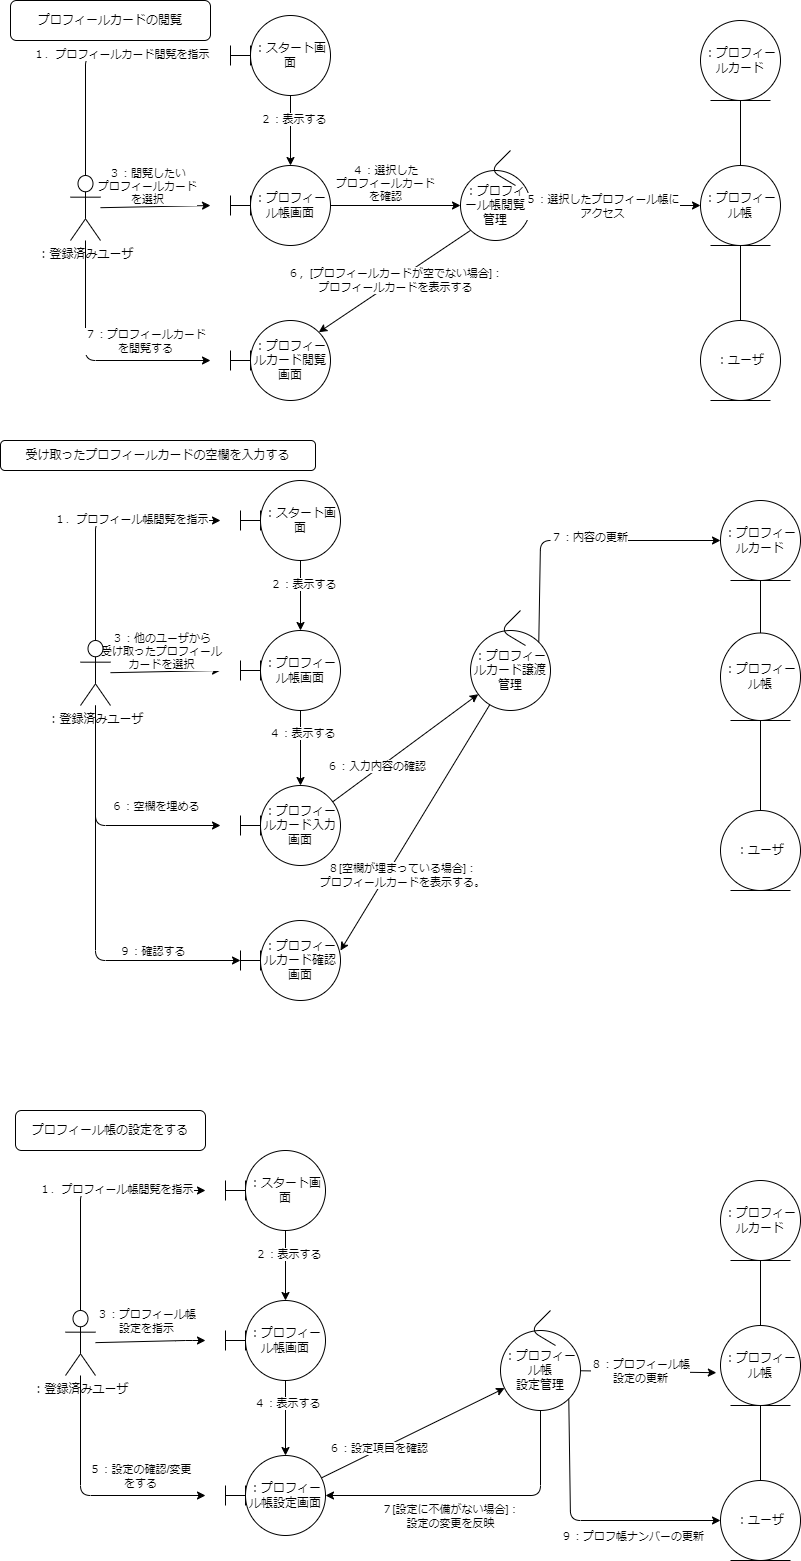

The diagram above was exported from draw.io. Its source (the exported page's mxGraphModel, read from the mxfile embedded in the PNG):
<mxGraphModel dx="979" dy="668" grid="1" gridSize="10" guides="1" tooltips="1" connect="1" arrows="1" fold="1" page="1" pageScale="1" pageWidth="850" pageHeight="1100" math="0" shadow="0">
  <root>
    <mxCell id="0" />
    <mxCell id="1" parent="0" />
    <mxCell id="16" style="edgeStyle=none;html=1;" parent="1" source="2" edge="1">
      <mxGeometry relative="1" as="geometry">
        <mxPoint x="220" y="65" as="targetPoint" />
        <Array as="points">
          <mxPoint x="95" y="65" />
        </Array>
      </mxGeometry>
    </mxCell>
    <mxCell id="19" value="１．プロフィールカード閲覧を指示" style="edgeLabel;html=1;align=center;verticalAlign=middle;resizable=0;points=[];" parent="16" vertex="1" connectable="0">
      <mxGeometry x="0.2571" y="2" relative="1" as="geometry">
        <mxPoint x="1" as="offset" />
      </mxGeometry>
    </mxCell>
    <mxCell id="17" style="edgeStyle=none;html=1;" parent="1" source="2" edge="1">
      <mxGeometry relative="1" as="geometry">
        <mxPoint x="220" y="215" as="targetPoint" />
      </mxGeometry>
    </mxCell>
    <mxCell id="21" value="３：閲覧したい&lt;br&gt;プロフィールカード&lt;br&gt;を選択" style="edgeLabel;html=1;align=center;verticalAlign=middle;resizable=0;points=[];" parent="17" vertex="1" connectable="0">
      <mxGeometry x="-0.4545" y="-3" relative="1" as="geometry">
        <mxPoint x="16" y="-24" as="offset" />
      </mxGeometry>
    </mxCell>
    <mxCell id="18" style="edgeStyle=none;html=1;" parent="1" source="2" edge="1">
      <mxGeometry relative="1" as="geometry">
        <mxPoint x="220" y="370" as="targetPoint" />
        <Array as="points">
          <mxPoint x="95" y="370" />
        </Array>
      </mxGeometry>
    </mxCell>
    <mxCell id="27" value="７：プロフィールカード&lt;br&gt;を閲覧する" style="edgeLabel;html=1;align=center;verticalAlign=middle;resizable=0;points=[];" parent="18" vertex="1" connectable="0">
      <mxGeometry x="0.2735" relative="1" as="geometry">
        <mxPoint x="23" y="-20" as="offset" />
      </mxGeometry>
    </mxCell>
    <mxCell id="2" value="：登録済みユーザ" style="shape=umlActor;verticalLabelPosition=bottom;verticalAlign=top;html=1;outlineConnect=0;" parent="1" vertex="1">
      <mxGeometry x="80" y="185" width="30" height="65" as="geometry" />
    </mxCell>
    <mxCell id="13" value="" style="edgeStyle=none;html=1;" parent="1" source="3" target="5" edge="1">
      <mxGeometry relative="1" as="geometry" />
    </mxCell>
    <mxCell id="20" value="２：表示する" style="edgeLabel;html=1;align=center;verticalAlign=middle;resizable=0;points=[];" parent="13" vertex="1" connectable="0">
      <mxGeometry x="-0.3143" y="2" relative="1" as="geometry">
        <mxPoint as="offset" />
      </mxGeometry>
    </mxCell>
    <mxCell id="3" value="：スタート画面" style="ellipse;whiteSpace=wrap;html=1;aspect=fixed;" parent="1" vertex="1">
      <mxGeometry x="260" y="25" width="80" height="80" as="geometry" />
    </mxCell>
    <mxCell id="15" style="edgeStyle=none;html=1;exitX=0;exitY=1;exitDx=0;exitDy=0;entryX=1;entryY=0;entryDx=0;entryDy=0;" parent="1" source="4" target="11" edge="1">
      <mxGeometry relative="1" as="geometry" />
    </mxCell>
    <mxCell id="26" value="６，[プロフィールカードが空でない場合]：&lt;br&gt;プロフィールカードを表示する" style="edgeLabel;html=1;align=center;verticalAlign=middle;resizable=0;points=[];" parent="15" vertex="1" connectable="0">
      <mxGeometry x="0.295" relative="1" as="geometry">
        <mxPoint x="23" y="-17" as="offset" />
      </mxGeometry>
    </mxCell>
    <mxCell id="14" style="edgeStyle=none;html=1;entryX=0;entryY=0.5;entryDx=0;entryDy=0;" parent="1" source="5" target="4" edge="1">
      <mxGeometry relative="1" as="geometry" />
    </mxCell>
    <mxCell id="22" value="４：選択した&lt;br&gt;プロフィールカード&lt;br&gt;を確認" style="edgeLabel;html=1;align=center;verticalAlign=middle;resizable=0;points=[];" parent="14" vertex="1" connectable="0">
      <mxGeometry x="-0.2769" y="-1" relative="1" as="geometry">
        <mxPoint x="7" y="-24" as="offset" />
      </mxGeometry>
    </mxCell>
    <mxCell id="5" value="：プロフィール帳画面" style="ellipse;whiteSpace=wrap;html=1;aspect=fixed;" parent="1" vertex="1">
      <mxGeometry x="260" y="175" width="80" height="80" as="geometry" />
    </mxCell>
    <mxCell id="6" value="" style="shape=crossbar;whiteSpace=wrap;html=1;rounded=1;" parent="1" vertex="1">
      <mxGeometry x="240" y="55" width="20" height="20" as="geometry" />
    </mxCell>
    <mxCell id="10" value="" style="shape=crossbar;whiteSpace=wrap;html=1;rounded=1;" parent="1" vertex="1">
      <mxGeometry x="240" y="205" width="20" height="20" as="geometry" />
    </mxCell>
    <mxCell id="11" value="：プロフィールカード閲覧画面" style="ellipse;whiteSpace=wrap;html=1;aspect=fixed;" parent="1" vertex="1">
      <mxGeometry x="260" y="330" width="80" height="80" as="geometry" />
    </mxCell>
    <mxCell id="12" value="" style="shape=crossbar;whiteSpace=wrap;html=1;rounded=1;" parent="1" vertex="1">
      <mxGeometry x="240" y="360" width="20" height="20" as="geometry" />
    </mxCell>
    <mxCell id="25" value="" style="group" parent="1" vertex="1" connectable="0">
      <mxGeometry x="470" y="180" width="70" height="70" as="geometry" />
    </mxCell>
    <mxCell id="4" value="：プロフィール帳閲覧管理" style="ellipse;whiteSpace=wrap;html=1;aspect=fixed;" parent="25" vertex="1">
      <mxGeometry width="70" height="70" as="geometry" />
    </mxCell>
    <mxCell id="24" value="" style="endArrow=none;html=1;" parent="25" edge="1">
      <mxGeometry width="50" height="50" relative="1" as="geometry">
        <mxPoint x="50" y="-20" as="sourcePoint" />
        <mxPoint x="55" y="15" as="targetPoint" />
        <Array as="points">
          <mxPoint x="30" />
        </Array>
      </mxGeometry>
    </mxCell>
    <mxCell id="29" style="edgeStyle=none;html=1;" parent="1" source="35" edge="1">
      <mxGeometry relative="1" as="geometry">
        <mxPoint x="230" y="530" as="targetPoint" />
        <Array as="points">
          <mxPoint x="105" y="530" />
        </Array>
      </mxGeometry>
    </mxCell>
    <mxCell id="30" value="１．プロフィール帳閲覧を指示" style="edgeLabel;html=1;align=center;verticalAlign=middle;resizable=0;points=[];" parent="29" vertex="1" connectable="0">
      <mxGeometry x="0.2571" y="2" relative="1" as="geometry">
        <mxPoint x="1" as="offset" />
      </mxGeometry>
    </mxCell>
    <mxCell id="31" style="edgeStyle=none;html=1;" parent="1" source="35" edge="1">
      <mxGeometry relative="1" as="geometry">
        <mxPoint x="230" y="680" as="targetPoint" />
      </mxGeometry>
    </mxCell>
    <mxCell id="32" value="３：他のユーザから&lt;br&gt;受け取ったプロフィール&lt;br&gt;カードを選択" style="edgeLabel;html=1;align=center;verticalAlign=middle;resizable=0;points=[];" parent="31" vertex="1" connectable="0">
      <mxGeometry x="-0.4545" y="-3" relative="1" as="geometry">
        <mxPoint x="20" y="-24" as="offset" />
      </mxGeometry>
    </mxCell>
    <mxCell id="33" style="edgeStyle=none;html=1;" parent="1" source="35" edge="1">
      <mxGeometry relative="1" as="geometry">
        <mxPoint x="230" y="835" as="targetPoint" />
        <Array as="points">
          <mxPoint x="105" y="835" />
        </Array>
      </mxGeometry>
    </mxCell>
    <mxCell id="34" value="６：空欄を埋める" style="edgeLabel;html=1;align=center;verticalAlign=middle;resizable=0;points=[];" parent="33" vertex="1" connectable="0">
      <mxGeometry x="0.2735" relative="1" as="geometry">
        <mxPoint x="23" y="-20" as="offset" />
      </mxGeometry>
    </mxCell>
    <mxCell id="106" style="edgeStyle=none;html=1;entryX=0;entryY=0.5;entryDx=0;entryDy=0;entryPerimeter=0;" parent="1" source="35" target="103" edge="1">
      <mxGeometry relative="1" as="geometry">
        <Array as="points">
          <mxPoint x="105" y="970" />
        </Array>
      </mxGeometry>
    </mxCell>
    <mxCell id="107" value="９：確認する" style="edgeLabel;html=1;align=center;verticalAlign=middle;resizable=0;points=[];" parent="106" vertex="1" connectable="0">
      <mxGeometry x="0.5" y="-6" relative="1" as="geometry">
        <mxPoint x="11" y="-16" as="offset" />
      </mxGeometry>
    </mxCell>
    <mxCell id="35" value="：登録済みユーザ" style="shape=umlActor;verticalLabelPosition=bottom;verticalAlign=top;html=1;outlineConnect=0;" parent="1" vertex="1">
      <mxGeometry x="90" y="650" width="30" height="65" as="geometry" />
    </mxCell>
    <mxCell id="36" value="" style="edgeStyle=none;html=1;" parent="1" target="42" edge="1">
      <mxGeometry relative="1" as="geometry">
        <mxPoint x="310" y="570" as="sourcePoint" />
      </mxGeometry>
    </mxCell>
    <mxCell id="37" value="２：表示する" style="edgeLabel;html=1;align=center;verticalAlign=middle;resizable=0;points=[];" parent="36" vertex="1" connectable="0">
      <mxGeometry x="-0.3143" y="2" relative="1" as="geometry">
        <mxPoint as="offset" />
      </mxGeometry>
    </mxCell>
    <mxCell id="40" style="edgeStyle=none;html=1;" parent="1" source="42" target="45" edge="1">
      <mxGeometry relative="1" as="geometry" />
    </mxCell>
    <mxCell id="51" value="４：表示する" style="edgeLabel;html=1;align=center;verticalAlign=middle;resizable=0;points=[];" parent="40" vertex="1" connectable="0">
      <mxGeometry x="-0.4133" y="1" relative="1" as="geometry">
        <mxPoint as="offset" />
      </mxGeometry>
    </mxCell>
    <mxCell id="42" value="：プロフィール帳画面" style="ellipse;whiteSpace=wrap;html=1;aspect=fixed;" parent="1" vertex="1">
      <mxGeometry x="270" y="640" width="80" height="80" as="geometry" />
    </mxCell>
    <mxCell id="43" value="" style="shape=crossbar;whiteSpace=wrap;html=1;rounded=1;" parent="1" vertex="1">
      <mxGeometry x="250" y="520" width="20" height="20" as="geometry" />
    </mxCell>
    <mxCell id="44" value="" style="shape=crossbar;whiteSpace=wrap;html=1;rounded=1;" parent="1" vertex="1">
      <mxGeometry x="250" y="670" width="20" height="20" as="geometry" />
    </mxCell>
    <mxCell id="52" style="edgeStyle=none;html=1;" parent="1" source="45" target="48" edge="1">
      <mxGeometry relative="1" as="geometry" />
    </mxCell>
    <mxCell id="53" value="６：入力内容の確認" style="edgeLabel;html=1;align=center;verticalAlign=middle;resizable=0;points=[];" parent="52" vertex="1" connectable="0">
      <mxGeometry x="-0.3726" y="3" relative="1" as="geometry">
        <mxPoint as="offset" />
      </mxGeometry>
    </mxCell>
    <mxCell id="45" value="：プロフィールカード入力画面" style="ellipse;whiteSpace=wrap;html=1;aspect=fixed;" parent="1" vertex="1">
      <mxGeometry x="270" y="795" width="80" height="80" as="geometry" />
    </mxCell>
    <mxCell id="46" value="" style="shape=crossbar;whiteSpace=wrap;html=1;rounded=1;" parent="1" vertex="1">
      <mxGeometry x="250" y="825" width="20" height="20" as="geometry" />
    </mxCell>
    <mxCell id="47" value="" style="group" parent="1" vertex="1" connectable="0">
      <mxGeometry x="480" y="640" width="80" height="80" as="geometry" />
    </mxCell>
    <mxCell id="48" value="：プロフィールカード譲渡管理" style="ellipse;whiteSpace=wrap;html=1;aspect=fixed;" parent="47" vertex="1">
      <mxGeometry width="80" height="80" as="geometry" />
    </mxCell>
    <mxCell id="49" value="" style="endArrow=none;html=1;" parent="47" edge="1">
      <mxGeometry width="50" height="50" relative="1" as="geometry">
        <mxPoint x="50" y="-20" as="sourcePoint" />
        <mxPoint x="55" y="15" as="targetPoint" />
        <Array as="points">
          <mxPoint x="30" />
        </Array>
      </mxGeometry>
    </mxCell>
    <mxCell id="50" value="：スタート画面" style="ellipse;whiteSpace=wrap;html=1;aspect=fixed;" parent="1" vertex="1">
      <mxGeometry x="270" y="490" width="80" height="80" as="geometry" />
    </mxCell>
    <mxCell id="76" style="edgeStyle=none;html=1;" parent="1" source="82" edge="1">
      <mxGeometry relative="1" as="geometry">
        <mxPoint x="215" y="1200" as="targetPoint" />
        <Array as="points">
          <mxPoint x="90" y="1200" />
        </Array>
      </mxGeometry>
    </mxCell>
    <mxCell id="77" value="１．プロフィール帳閲覧を指示" style="edgeLabel;html=1;align=center;verticalAlign=middle;resizable=0;points=[];" parent="76" vertex="1" connectable="0">
      <mxGeometry x="0.2571" y="2" relative="1" as="geometry">
        <mxPoint x="1" as="offset" />
      </mxGeometry>
    </mxCell>
    <mxCell id="78" style="edgeStyle=none;html=1;" parent="1" source="82" edge="1">
      <mxGeometry relative="1" as="geometry">
        <mxPoint x="215" y="1350" as="targetPoint" />
        <Array as="points">
          <mxPoint x="195" y="1350" />
        </Array>
      </mxGeometry>
    </mxCell>
    <mxCell id="79" value="３：プロフィール帳&lt;br&gt;設定を指示" style="edgeLabel;html=1;align=center;verticalAlign=middle;resizable=0;points=[];" parent="78" vertex="1" connectable="0">
      <mxGeometry x="-0.4545" y="-3" relative="1" as="geometry">
        <mxPoint x="20" y="-24" as="offset" />
      </mxGeometry>
    </mxCell>
    <mxCell id="80" style="edgeStyle=none;html=1;" parent="1" source="82" edge="1">
      <mxGeometry relative="1" as="geometry">
        <mxPoint x="215" y="1505" as="targetPoint" />
        <Array as="points">
          <mxPoint x="90" y="1505" />
        </Array>
      </mxGeometry>
    </mxCell>
    <mxCell id="81" value="５：設定の確認/変更&lt;br&gt;をする" style="edgeLabel;html=1;align=center;verticalAlign=middle;resizable=0;points=[];" parent="80" vertex="1" connectable="0">
      <mxGeometry x="0.2735" relative="1" as="geometry">
        <mxPoint x="23" y="-20" as="offset" />
      </mxGeometry>
    </mxCell>
    <mxCell id="82" value="：登録済みユーザ" style="shape=umlActor;verticalLabelPosition=bottom;verticalAlign=top;html=1;outlineConnect=0;" parent="1" vertex="1">
      <mxGeometry x="75" y="1320" width="30" height="65" as="geometry" />
    </mxCell>
    <mxCell id="83" value="" style="edgeStyle=none;html=1;" parent="1" target="87" edge="1">
      <mxGeometry relative="1" as="geometry">
        <mxPoint x="295" y="1240" as="sourcePoint" />
      </mxGeometry>
    </mxCell>
    <mxCell id="84" value="２：表示する" style="edgeLabel;html=1;align=center;verticalAlign=middle;resizable=0;points=[];" parent="83" vertex="1" connectable="0">
      <mxGeometry x="-0.3143" y="2" relative="1" as="geometry">
        <mxPoint as="offset" />
      </mxGeometry>
    </mxCell>
    <mxCell id="85" style="edgeStyle=none;html=1;" parent="1" source="87" target="92" edge="1">
      <mxGeometry relative="1" as="geometry" />
    </mxCell>
    <mxCell id="86" value="４：表示する" style="edgeLabel;html=1;align=center;verticalAlign=middle;resizable=0;points=[];" parent="85" vertex="1" connectable="0">
      <mxGeometry x="-0.4133" y="1" relative="1" as="geometry">
        <mxPoint as="offset" />
      </mxGeometry>
    </mxCell>
    <mxCell id="87" value="：プロフィール帳画面" style="ellipse;whiteSpace=wrap;html=1;aspect=fixed;" parent="1" vertex="1">
      <mxGeometry x="255" y="1310" width="80" height="80" as="geometry" />
    </mxCell>
    <mxCell id="88" value="" style="shape=crossbar;whiteSpace=wrap;html=1;rounded=1;" parent="1" vertex="1">
      <mxGeometry x="235" y="1190" width="20" height="20" as="geometry" />
    </mxCell>
    <mxCell id="89" value="" style="shape=crossbar;whiteSpace=wrap;html=1;rounded=1;" parent="1" vertex="1">
      <mxGeometry x="235" y="1340" width="20" height="20" as="geometry" />
    </mxCell>
    <mxCell id="90" style="edgeStyle=none;html=1;" parent="1" source="92" target="95" edge="1">
      <mxGeometry relative="1" as="geometry" />
    </mxCell>
    <mxCell id="91" value="７[設定に不備がない場合]：&lt;br&gt;設定の変更を反映" style="edgeLabel;html=1;align=center;verticalAlign=middle;resizable=0;points=[];" parent="90" vertex="1" connectable="0">
      <mxGeometry x="-0.3726" y="3" relative="1" as="geometry">
        <mxPoint x="73" y="69" as="offset" />
      </mxGeometry>
    </mxCell>
    <mxCell id="109" value="６：設定項目を確認" style="edgeLabel;html=1;align=center;verticalAlign=middle;resizable=0;points=[];" parent="90" vertex="1" connectable="0">
      <mxGeometry x="-0.3794" y="2" relative="1" as="geometry">
        <mxPoint as="offset" />
      </mxGeometry>
    </mxCell>
    <mxCell id="92" value="：プロフィール帳設定画面" style="ellipse;whiteSpace=wrap;html=1;aspect=fixed;" parent="1" vertex="1">
      <mxGeometry x="255" y="1465" width="80" height="80" as="geometry" />
    </mxCell>
    <mxCell id="93" value="" style="shape=crossbar;whiteSpace=wrap;html=1;rounded=1;" parent="1" vertex="1">
      <mxGeometry x="235" y="1495" width="20" height="20" as="geometry" />
    </mxCell>
    <mxCell id="94" value="" style="group" parent="1" vertex="1" connectable="0">
      <mxGeometry x="510" y="1340" width="80" height="80" as="geometry" />
    </mxCell>
    <mxCell id="95" value="：プロフィール帳&lt;br&gt;設定管理" style="ellipse;whiteSpace=wrap;html=1;aspect=fixed;" parent="94" vertex="1">
      <mxGeometry width="80" height="80" as="geometry" />
    </mxCell>
    <mxCell id="96" value="" style="endArrow=none;html=1;" parent="94" edge="1">
      <mxGeometry width="50" height="50" relative="1" as="geometry">
        <mxPoint x="50" y="-20" as="sourcePoint" />
        <mxPoint x="55" y="15" as="targetPoint" />
        <Array as="points">
          <mxPoint x="30" />
        </Array>
      </mxGeometry>
    </mxCell>
    <mxCell id="97" value="：スタート画面" style="ellipse;whiteSpace=wrap;html=1;aspect=fixed;" parent="1" vertex="1">
      <mxGeometry x="255" y="1160" width="80" height="80" as="geometry" />
    </mxCell>
    <mxCell id="98" value="プロフィール帳の設定をする" style="rounded=1;whiteSpace=wrap;html=1;" parent="1" vertex="1">
      <mxGeometry x="25" y="1120" width="190" height="40" as="geometry" />
    </mxCell>
    <mxCell id="99" value="受け取ったプロフィールカードの空欄を入力する" style="rounded=1;whiteSpace=wrap;html=1;" parent="1" vertex="1">
      <mxGeometry x="10" y="450" width="315" height="30" as="geometry" />
    </mxCell>
    <mxCell id="100" value="プロフィールカードの閲覧" style="rounded=1;whiteSpace=wrap;html=1;" parent="1" vertex="1">
      <mxGeometry x="20" y="10" width="200" height="40" as="geometry" />
    </mxCell>
    <mxCell id="101" value="：プロフィールカード確認画面" style="ellipse;whiteSpace=wrap;html=1;aspect=fixed;" parent="1" vertex="1">
      <mxGeometry x="270" y="930" width="80" height="80" as="geometry" />
    </mxCell>
    <mxCell id="103" value="" style="shape=crossbar;whiteSpace=wrap;html=1;rounded=1;" parent="1" vertex="1">
      <mxGeometry x="250" y="960" width="20" height="20" as="geometry" />
    </mxCell>
    <mxCell id="104" style="edgeStyle=none;html=1;entryX=1;entryY=0.375;entryDx=0;entryDy=0;entryPerimeter=0;" parent="1" source="48" target="101" edge="1">
      <mxGeometry relative="1" as="geometry" />
    </mxCell>
    <mxCell id="105" value="８[空欄が埋まっている場合]：&lt;br&gt;プロフィールカードを表示する。" style="edgeLabel;html=1;align=center;verticalAlign=middle;resizable=0;points=[];" parent="104" vertex="1" connectable="0">
      <mxGeometry x="0.3969" y="-3" relative="1" as="geometry">
        <mxPoint x="19" as="offset" />
      </mxGeometry>
    </mxCell>
    <mxCell id="108" style="edgeStyle=none;html=1;entryX=1;entryY=0.5;entryDx=0;entryDy=0;" parent="1" source="95" target="92" edge="1">
      <mxGeometry relative="1" as="geometry">
        <Array as="points">
          <mxPoint x="550" y="1505" />
        </Array>
      </mxGeometry>
    </mxCell>
    <mxCell id="117" value="：プロフィールカード" style="ellipse;shape=umlEntity;whiteSpace=wrap;html=1;" parent="1" vertex="1">
      <mxGeometry x="710" y="30" width="80" height="80" as="geometry" />
    </mxCell>
    <mxCell id="118" value="：プロフィール帳" style="ellipse;shape=umlEntity;whiteSpace=wrap;html=1;" parent="1" vertex="1">
      <mxGeometry x="710" y="175" width="80" height="80" as="geometry" />
    </mxCell>
    <mxCell id="119" value="：ユーザ" style="ellipse;shape=umlEntity;whiteSpace=wrap;html=1;" parent="1" vertex="1">
      <mxGeometry x="710" y="330" width="80" height="80" as="geometry" />
    </mxCell>
    <mxCell id="135" style="edgeStyle=none;html=1;entryX=0;entryY=0.5;entryDx=0;entryDy=0;" parent="1" source="4" target="118" edge="1">
      <mxGeometry relative="1" as="geometry" />
    </mxCell>
    <mxCell id="137" value="５：選択したプロフィール帳に&lt;br&gt;アクセス" style="edgeLabel;html=1;align=center;verticalAlign=middle;resizable=0;points=[];" parent="135" vertex="1" connectable="0">
      <mxGeometry x="-0.5529" relative="1" as="geometry">
        <mxPoint x="34" as="offset" />
      </mxGeometry>
    </mxCell>
    <mxCell id="139" value="" style="endArrow=none;html=1;entryX=0.5;entryY=1;entryDx=0;entryDy=0;exitX=0.5;exitY=0;exitDx=0;exitDy=0;" parent="1" source="118" target="117" edge="1">
      <mxGeometry width="50" height="50" relative="1" as="geometry">
        <mxPoint x="680" y="350" as="sourcePoint" />
        <mxPoint x="730" y="300" as="targetPoint" />
      </mxGeometry>
    </mxCell>
    <mxCell id="140" value="" style="endArrow=none;html=1;entryX=0.5;entryY=1;entryDx=0;entryDy=0;exitX=0.5;exitY=0;exitDx=0;exitDy=0;" parent="1" source="119" target="118" edge="1">
      <mxGeometry width="50" height="50" relative="1" as="geometry">
        <mxPoint x="680" y="350" as="sourcePoint" />
        <mxPoint x="730" y="300" as="targetPoint" />
      </mxGeometry>
    </mxCell>
    <mxCell id="147" value="：プロフィール帳" style="ellipse;shape=umlEntity;whiteSpace=wrap;html=1;" parent="1" vertex="1">
      <mxGeometry x="730" y="642.5" width="80" height="87.5" as="geometry" />
    </mxCell>
    <mxCell id="148" value="：ユーザ" style="ellipse;shape=umlEntity;whiteSpace=wrap;html=1;" parent="1" vertex="1">
      <mxGeometry x="730" y="820" width="80" height="80" as="geometry" />
    </mxCell>
    <mxCell id="149" value="" style="endArrow=none;html=1;entryX=0.5;entryY=1;entryDx=0;entryDy=0;exitX=0.5;exitY=0;exitDx=0;exitDy=0;" parent="1" source="147" target="146" edge="1">
      <mxGeometry width="50" height="50" relative="1" as="geometry">
        <mxPoint x="730" y="320" as="sourcePoint" />
        <mxPoint x="780" y="270" as="targetPoint" />
      </mxGeometry>
    </mxCell>
    <mxCell id="150" value="" style="endArrow=none;html=1;entryX=0.5;entryY=1;entryDx=0;entryDy=0;startArrow=none;exitX=0.5;exitY=0;exitDx=0;exitDy=0;" parent="1" source="148" target="147" edge="1">
      <mxGeometry width="50" height="50" relative="1" as="geometry">
        <mxPoint x="770" y="890" as="sourcePoint" />
        <mxPoint x="780" y="270" as="targetPoint" />
      </mxGeometry>
    </mxCell>
    <mxCell id="146" value="：プロフィールカード" style="ellipse;shape=umlEntity;whiteSpace=wrap;html=1;" parent="1" vertex="1">
      <mxGeometry x="730" y="510" width="80" height="80" as="geometry" />
    </mxCell>
    <mxCell id="152" value="：プロフィールカード" style="ellipse;shape=umlEntity;whiteSpace=wrap;html=1;" parent="1" vertex="1">
      <mxGeometry x="730" y="1190" width="80" height="80" as="geometry" />
    </mxCell>
    <mxCell id="153" value="：プロフィール帳" style="ellipse;shape=umlEntity;whiteSpace=wrap;html=1;" parent="1" vertex="1">
      <mxGeometry x="730" y="1335" width="80" height="80" as="geometry" />
    </mxCell>
    <mxCell id="154" value="：ユーザ" style="ellipse;shape=umlEntity;whiteSpace=wrap;html=1;" parent="1" vertex="1">
      <mxGeometry x="730" y="1490" width="80" height="80" as="geometry" />
    </mxCell>
    <mxCell id="155" value="" style="endArrow=none;html=1;entryX=0.5;entryY=1;entryDx=0;entryDy=0;exitX=0.5;exitY=0;exitDx=0;exitDy=0;" parent="1" source="153" target="152" edge="1">
      <mxGeometry width="50" height="50" relative="1" as="geometry">
        <mxPoint x="700" y="1510" as="sourcePoint" />
        <mxPoint x="750" y="1460" as="targetPoint" />
      </mxGeometry>
    </mxCell>
    <mxCell id="156" value="" style="endArrow=none;html=1;entryX=0.5;entryY=1;entryDx=0;entryDy=0;exitX=0.5;exitY=0;exitDx=0;exitDy=0;" parent="1" source="154" target="153" edge="1">
      <mxGeometry width="50" height="50" relative="1" as="geometry">
        <mxPoint x="700" y="1510" as="sourcePoint" />
        <mxPoint x="750" y="1460" as="targetPoint" />
      </mxGeometry>
    </mxCell>
    <mxCell id="158" style="edgeStyle=none;html=1;exitX=1;exitY=0;exitDx=0;exitDy=0;entryX=0;entryY=0.5;entryDx=0;entryDy=0;" parent="1" source="48" target="146" edge="1">
      <mxGeometry relative="1" as="geometry">
        <Array as="points">
          <mxPoint x="550" y="550" />
        </Array>
      </mxGeometry>
    </mxCell>
    <mxCell id="160" value="７：内容の更新" style="edgeLabel;html=1;align=center;verticalAlign=middle;resizable=0;points=[];" parent="158" vertex="1" connectable="0">
      <mxGeometry x="0.073" y="4" relative="1" as="geometry">
        <mxPoint as="offset" />
      </mxGeometry>
    </mxCell>
    <mxCell id="161" style="edgeStyle=none;html=1;entryX=-0.052;entryY=0.59;entryDx=0;entryDy=0;entryPerimeter=0;" parent="1" source="95" target="153" edge="1">
      <mxGeometry relative="1" as="geometry" />
    </mxCell>
    <mxCell id="163" value="８：プロフィール帳&lt;br&gt;設定の更新" style="edgeLabel;html=1;align=center;verticalAlign=middle;resizable=0;points=[];" parent="161" vertex="1" connectable="0">
      <mxGeometry x="-0.6081" relative="1" as="geometry">
        <mxPoint x="32" as="offset" />
      </mxGeometry>
    </mxCell>
    <mxCell id="162" style="edgeStyle=none;html=1;exitX=1;exitY=1;exitDx=0;exitDy=0;entryX=0;entryY=0.5;entryDx=0;entryDy=0;" parent="1" source="95" target="154" edge="1">
      <mxGeometry relative="1" as="geometry">
        <Array as="points">
          <mxPoint x="580" y="1530" />
        </Array>
      </mxGeometry>
    </mxCell>
    <mxCell id="164" value="９：プロフ帳ナンバーの更新" style="edgeLabel;html=1;align=center;verticalAlign=middle;resizable=0;points=[];" parent="162" vertex="1" connectable="0">
      <mxGeometry x="0.2096" y="2" relative="1" as="geometry">
        <mxPoint x="18" y="17" as="offset" />
      </mxGeometry>
    </mxCell>
  </root>
</mxGraphModel>